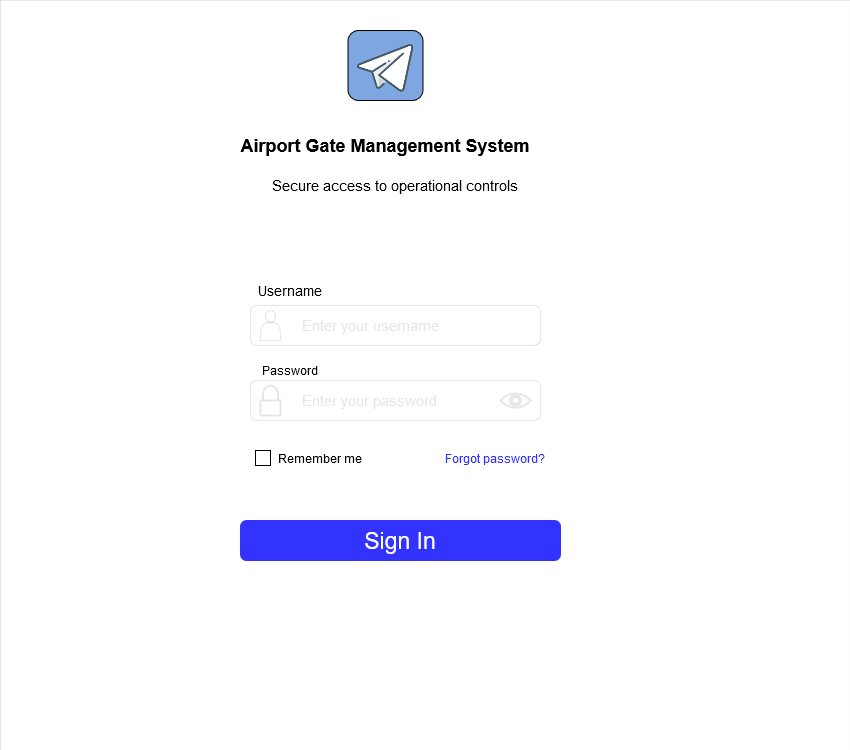

The diagram above was exported from draw.io. Its source (the exported page's mxGraphModel, read from the mxfile embedded in the PNG):
<mxGraphModel dx="2060" dy="1091" grid="1" gridSize="10" guides="1" tooltips="1" connect="1" arrows="1" fold="1" page="1" pageScale="1" pageWidth="850" pageHeight="1100" math="0" shadow="0">
  <root>
    <mxCell id="0" />
    <mxCell id="1" parent="0" />
    <mxCell id="hCucOo2nUfCs66jP8MKl-1" value="" style="rounded=0;whiteSpace=wrap;html=1;strokeWidth=0;" vertex="1" parent="1">
      <mxGeometry x="120" y="70" width="850" height="750" as="geometry" />
    </mxCell>
    <mxCell id="hCucOo2nUfCs66jP8MKl-4" value="" style="rounded=1;whiteSpace=wrap;html=1;fillColor=#7EA6E0;" vertex="1" parent="1">
      <mxGeometry x="467.5" y="100" width="75" height="70" as="geometry" />
    </mxCell>
    <mxCell id="hCucOo2nUfCs66jP8MKl-5" value="" style="shape=image;html=1;verticalAlign=top;verticalLabelPosition=bottom;labelBackgroundColor=#ffffff;imageAspect=0;aspect=fixed;image=https://cdn4.iconfinder.com/data/icons/social-media-and-logos-11/32/Logo_telegram_Airplane_Air_plane_paper_airplane-33-128.png" vertex="1" parent="1">
      <mxGeometry x="475" y="105" width="60" height="60" as="geometry" />
    </mxCell>
    <mxCell id="hCucOo2nUfCs66jP8MKl-6" value="&lt;b&gt;&lt;font style=&quot;font-size: 18px;&quot;&gt;Airport Gate Management System&lt;/font&gt;&lt;/b&gt;" style="text;strokeColor=none;align=center;fillColor=none;html=1;verticalAlign=middle;whiteSpace=wrap;rounded=0;" vertex="1" parent="1">
      <mxGeometry x="350" y="200" width="310" height="30" as="geometry" />
    </mxCell>
    <mxCell id="hCucOo2nUfCs66jP8MKl-7" value="&lt;font style=&quot;font-size: 14px;&quot;&gt;Username&lt;/font&gt;" style="text;strokeColor=none;align=center;fillColor=none;html=1;verticalAlign=middle;whiteSpace=wrap;rounded=0;" vertex="1" parent="1">
      <mxGeometry x="360" y="345" width="100" height="30" as="geometry" />
    </mxCell>
    <mxCell id="hCucOo2nUfCs66jP8MKl-8" value="&lt;font style=&quot;font-size: 15px;&quot;&gt;Secure access to operational controls&lt;br&gt;&lt;/font&gt;" style="text;strokeColor=none;align=center;fillColor=none;html=1;verticalAlign=middle;whiteSpace=wrap;rounded=0;" vertex="1" parent="1">
      <mxGeometry x="360" y="240" width="310" height="30" as="geometry" />
    </mxCell>
    <mxCell id="hCucOo2nUfCs66jP8MKl-10" value="" style="rounded=1;whiteSpace=wrap;html=1;strokeWidth=0;" vertex="1" parent="1">
      <mxGeometry x="370" y="375" width="290" height="40" as="geometry" />
    </mxCell>
    <mxCell id="hCucOo2nUfCs66jP8MKl-9" value="" style="shape=actor;whiteSpace=wrap;html=1;strokeWidth=0;" vertex="1" parent="1">
      <mxGeometry x="380" y="380" width="20" height="30" as="geometry" />
    </mxCell>
    <mxCell id="hCucOo2nUfCs66jP8MKl-11" value="&lt;font style=&quot;font-size: 15px; color: rgb(230, 230, 230);&quot;&gt;Enter your username&lt;/font&gt;" style="text;strokeColor=none;align=center;fillColor=none;html=1;verticalAlign=middle;whiteSpace=wrap;rounded=0;strokeWidth=0;" vertex="1" parent="1">
      <mxGeometry x="420" y="380" width="140" height="30" as="geometry" />
    </mxCell>
    <mxCell id="hCucOo2nUfCs66jP8MKl-12" value="" style="rounded=1;whiteSpace=wrap;html=1;strokeWidth=0;" vertex="1" parent="1">
      <mxGeometry x="370" y="450" width="290" height="40" as="geometry" />
    </mxCell>
    <mxCell id="hCucOo2nUfCs66jP8MKl-14" value="&lt;font style=&quot;font-size: 15px; color: rgb(230, 230, 230);&quot;&gt;Enter your password&lt;br&gt;&lt;/font&gt;" style="text;strokeColor=none;align=center;fillColor=none;html=1;verticalAlign=middle;whiteSpace=wrap;rounded=0;strokeWidth=0;" vertex="1" parent="1">
      <mxGeometry x="420" y="455" width="140" height="30" as="geometry" />
    </mxCell>
    <mxCell id="hCucOo2nUfCs66jP8MKl-15" value="" style="html=1;verticalLabelPosition=bottom;align=center;labelBackgroundColor=#ffffff;verticalAlign=top;strokeWidth=2;strokeColor=#E6E6E6;shadow=0;dashed=0;shape=mxgraph.ios7.icons.locked;" vertex="1" parent="1">
      <mxGeometry x="380" y="455" width="20" height="30" as="geometry" />
    </mxCell>
    <mxCell id="hCucOo2nUfCs66jP8MKl-16" value="Password" style="text;strokeColor=none;align=center;fillColor=none;html=1;verticalAlign=middle;whiteSpace=wrap;rounded=0;" vertex="1" parent="1">
      <mxGeometry x="360" y="425" width="100" height="30" as="geometry" />
    </mxCell>
    <mxCell id="hCucOo2nUfCs66jP8MKl-17" value="" style="html=1;verticalLabelPosition=bottom;align=center;labelBackgroundColor=#ffffff;verticalAlign=top;strokeWidth=2;strokeColor=#E6E6E6;shadow=0;dashed=0;shape=mxgraph.ios7.icons.eye;" vertex="1" parent="1">
      <mxGeometry x="620" y="462.95" width="30" height="14.1" as="geometry" />
    </mxCell>
    <mxCell id="hCucOo2nUfCs66jP8MKl-18" value="" style="whiteSpace=wrap;html=1;aspect=fixed;" vertex="1" parent="1">
      <mxGeometry x="375" y="520" width="15" height="15" as="geometry" />
    </mxCell>
    <mxCell id="hCucOo2nUfCs66jP8MKl-19" value="Remember me" style="text;strokeColor=none;align=center;fillColor=none;html=1;verticalAlign=middle;whiteSpace=wrap;rounded=0;" vertex="1" parent="1">
      <mxGeometry x="390" y="512.5" width="100" height="30" as="geometry" />
    </mxCell>
    <mxCell id="hCucOo2nUfCs66jP8MKl-20" value="&lt;span style=&quot;color: rgb(51, 51, 255);&quot;&gt;Forgot password?&lt;/span&gt;" style="text;strokeColor=none;align=center;fillColor=none;html=1;verticalAlign=middle;whiteSpace=wrap;rounded=0;" vertex="1" parent="1">
      <mxGeometry x="560" y="512.5" width="110" height="30" as="geometry" />
    </mxCell>
    <mxCell id="hCucOo2nUfCs66jP8MKl-21" value="&lt;font style=&quot;font-size: 23px;&quot;&gt;&lt;span style=&quot;color: rgb(255, 255, 255);&quot;&gt;Sign In&lt;/span&gt;&lt;/font&gt;" style="rounded=1;whiteSpace=wrap;html=1;strokeColor=#3333FF;fillColor=#3333FF;" vertex="1" parent="1">
      <mxGeometry x="360" y="590" width="320" height="40" as="geometry" />
    </mxCell>
  </root>
</mxGraphModel>